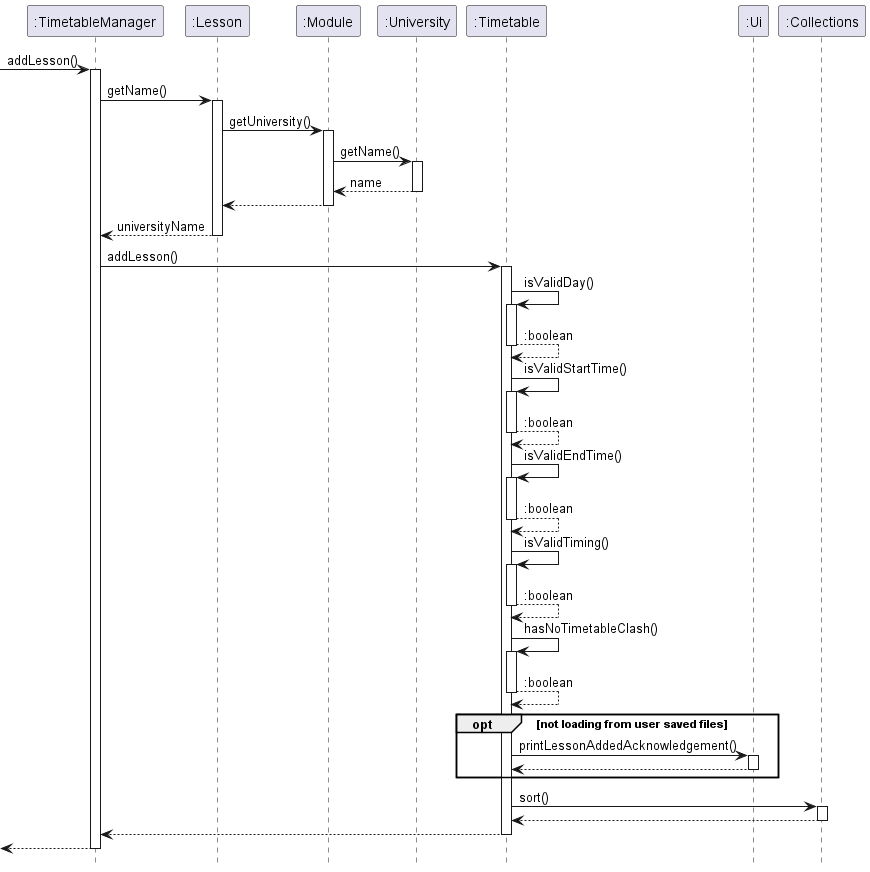

The diagram above was rendered by PlantUML. Its source (embedded in the PNG):
@startuml
hide footbox

-> ":TimetableManager" : addLesson()
activate ":TimetableManager"
":TimetableManager" -> ":Lesson" : getName()
activate ":Lesson"
":Lesson" -> ":Module" : getUniversity()
activate ":Module"
":Module" -> ":University" : getName()
activate ":University"
":Module" <-- ":University" : name
deactivate ":University"
":Lesson" <-- ":Module"
deactivate ":Module"
":TimetableManager" <-- ":Lesson" : universityName
deactivate ":Lesson"
":TimetableManager" -> ":Timetable" : addLesson()
activate ":Timetable"
":Timetable" -> ":Timetable" ++ : isValidDay()
return :boolean
":Timetable" -> ":Timetable" ++ : isValidStartTime()
return :boolean
":Timetable" -> ":Timetable" ++ : isValidEndTime()
return :boolean
":Timetable" -> ":Timetable" ++ : isValidTiming()
return :boolean
":Timetable" -> ":Timetable" ++ : hasNoTimetableClash()
return :boolean
opt not loading from user saved files
    ":Timetable" -> ":Ui" : printLessonAddedAcknowledgement()
    activate ":Ui"
    ":Timetable" <-- ":Ui"
    deactivate ":Ui"
end
":Timetable" -> ":Collections" : sort()
activate ":Collections"
":Timetable" <-- ":Collections"
deactivate ":Collections"
":TimetableManager" <-- ":Timetable"
deactivate ":Timetable"
<-- ":TimetableManager"
deactivate ":TimetableManager"
@enduml